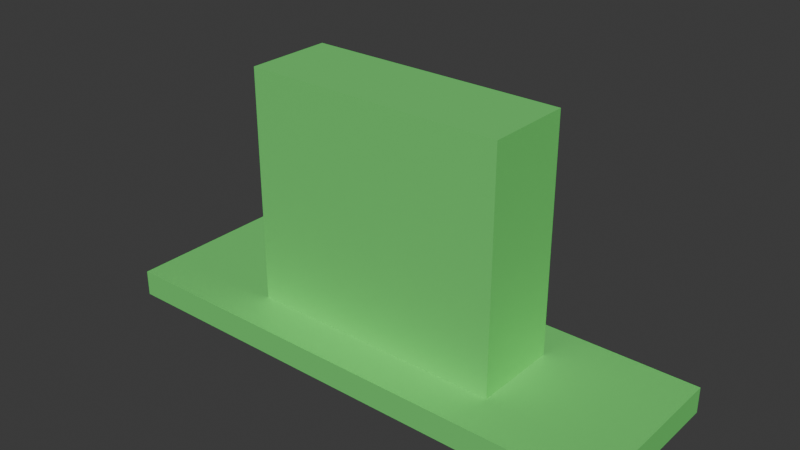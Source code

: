 # Source: faction_c_airbase.blend  (saved by Blender 5.0.119; exported with 4.5.12 LTS)
import bpy
from mathutils import Matrix  # noqa: F401  (used for matrix-valued properties, if any)

bpy.ops.wm.read_factory_settings(use_empty=True)
scene = bpy.context.scene
scene.name = 'Scene'

# ---- collections
col_collection = bpy.data.collections.new('Collection'); scene.collection.children.link(col_collection)

# ---- materials (node trees are filled in below, after node groups)
mat_faction_c_airbase_material = bpy.data.materials.new('faction_c_airbase_material')

# ---- material node trees
mat_faction_c_airbase_material.use_nodes = True; mat_faction_c_airbase_material.node_tree.nodes.clear()
_N = mat_faction_c_airbase_material.node_tree.nodes; _L = mat_faction_c_airbase_material.node_tree.links
n0 = _N.new('ShaderNodeBsdfPrincipled'); n0.name = 'Principled BSDF'; n0.location = (-200, 100)
n0.inputs[0].default_value = (0.2, 0.85, 0.2, 1.0)
n0.inputs[1].default_value = 0.3
n0.inputs[2].default_value = 0.68
n1 = _N.new('ShaderNodeOutputMaterial'); n1.name = 'Material Output'; n1.location = (200, 100)
_L.new(n0.outputs[0], n1.inputs[0])
n1.is_active_output = True

# ---- world
world_world = bpy.data.worlds.new('World'); scene.world = world_world
world_world.use_nodes = True; world_world.node_tree.nodes.clear()
_N = world_world.node_tree.nodes; _L = world_world.node_tree.links
n0 = _N.new('ShaderNodeOutputWorld'); n0.name = 'World Output'; n0.location = (200, 100)
n1 = _N.new('ShaderNodeBackground'); n1.name = 'Background'; n1.location = (-200, 100)
n1.inputs[0].default_value = (0.05088, 0.05088, 0.05088, 1.0)
_L.new(n1.outputs[0], n0.inputs[0])
n0.is_active_output = True
world_world.color = (0.05088, 0.05088, 0.05088)
world_world.sun_shadow_jitter_overblur = 0.0

# ---- meshes
me_cube_060 = bpy.data.meshes.new('Cube.060')
me_cube_060.from_pydata([(-0.5, -0.5, -0.5), (-0.5, -0.5, 0.5), (-0.5, 0.5, -0.5), (-0.5, 0.5, 0.5), (0.5, -0.5, -0.5), (0.5, -0.5, 0.5), (0.5, 0.5, -0.5), (0.5, 0.5, 0.5)], [], [(0, 1, 3, 2), (2, 3, 7, 6), (6, 7, 5, 4), (4, 5, 1, 0), (2, 6, 4, 0), (7, 3, 1, 5)])
_uv = me_cube_060.uv_layers.new(name='UVMap')
_uv.uv.foreach_set('vector', [0.375, 0.0, 0.625, 0.0, 0.625, 0.25, 0.375, 0.25, 0.375, 0.25, 0.625, 0.25, 0.625, 0.5, 0.375, 0.5, 0.375, 0.5, 0.625, 0.5, 0.625, 0.75, 0.375, 0.75, 0.375, 0.75, 0.625, 0.75, 0.625, 1.0, 0.375, 1.0, 0.125, 0.5, 0.375, 0.5, 0.375, 0.75, 0.125, 0.75, 0.625, 0.5, 0.875, 0.5, 0.875, 0.75, 0.625, 0.75])
me_cube_060.materials.append(mat_faction_c_airbase_material)
me_cube_060.update()
me_cube_061 = bpy.data.meshes.new('Cube.061')
me_cube_061.from_pydata([(-0.5, -0.5, -0.5), (-0.5, -0.5, 0.5), (-0.5, 0.5, -0.5), (-0.5, 0.5, 0.5), (0.5, -0.5, -0.5), (0.5, -0.5, 0.5), (0.5, 0.5, -0.5), (0.5, 0.5, 0.5)], [], [(0, 1, 3, 2), (2, 3, 7, 6), (6, 7, 5, 4), (4, 5, 1, 0), (2, 6, 4, 0), (7, 3, 1, 5)])
_uv = me_cube_061.uv_layers.new(name='UVMap')
_uv.uv.foreach_set('vector', [0.375, 0.0, 0.625, 0.0, 0.625, 0.25, 0.375, 0.25, 0.375, 0.25, 0.625, 0.25, 0.625, 0.5, 0.375, 0.5, 0.375, 0.5, 0.625, 0.5, 0.625, 0.75, 0.375, 0.75, 0.375, 0.75, 0.625, 0.75, 0.625, 1.0, 0.375, 1.0, 0.125, 0.5, 0.375, 0.5, 0.375, 0.75, 0.125, 0.75, 0.625, 0.5, 0.875, 0.5, 0.875, 0.75, 0.625, 0.75])
me_cube_061.materials.append(mat_faction_c_airbase_material)
me_cube_061.update()

# ---- objects
ob_faction_c_airbase = bpy.data.objects.new('faction_c_airbase', me_cube_060)
ob_faction_c_airbase_tower = bpy.data.objects.new('faction_c_airbase_tower', me_cube_061)

# ---- transforms, parenting, visibility, modifiers, constraints
ob_faction_c_airbase.location = (0.0, 0.0, 0.15)
ob_faction_c_airbase.scale = (6.0, 2.0, 0.3)
ob_faction_c_airbase_tower.location = (0.0, 0.0, 1.5)
ob_faction_c_airbase_tower.scale = (3.0, 1.0, 3.0)

# ---- collection membership
col_collection.objects.link(ob_faction_c_airbase)
col_collection.objects.link(ob_faction_c_airbase_tower)

# ---- scene / render settings (as saved in the file)
scene.frame_start = 1; scene.frame_end = 250; scene.frame_set(1)
scene.render.engine = 'BLENDER_EEVEE_NEXT'
scene.render.bake_bias = 0.0
scene.render.bake_samples = 0
scene.cycles.sampling_pattern = 'TABULATED_SOBOL'
scene.eevee.use_volume_custom_range = False
bpy.context.view_layer.update()

# ---- added for rendering (the .blend has no active camera and no usable light): camera, sun
cam_auto = bpy.data.cameras.new('AutoCamera')
cam_auto.lens = 50.0
cam_auto.sensor_width = 36.0
cam_auto.clip_end = 1000.0
ob_auto_camera = bpy.data.objects.new('AutoCamera', cam_auto)
scene.collection.objects.link(ob_auto_camera)
ob_auto_camera.location = (6.47657, -7.77189, 6.68126)
ob_auto_camera.rotation_euler = (1.09748, -7.21219e-08, 0.694738)
scene.camera = ob_auto_camera
light_auto_sun = bpy.data.lights.new('AutoSun', 'SUN')
light_auto_sun.energy = 3.0
light_auto_sun.angle = 0.0523599
ob_auto_sun = bpy.data.objects.new('AutoSun', light_auto_sun)
scene.collection.objects.link(ob_auto_sun)
ob_auto_sun.rotation_euler = (0.872665, 0.174533, 0.523599)
bpy.context.view_layer.update()
